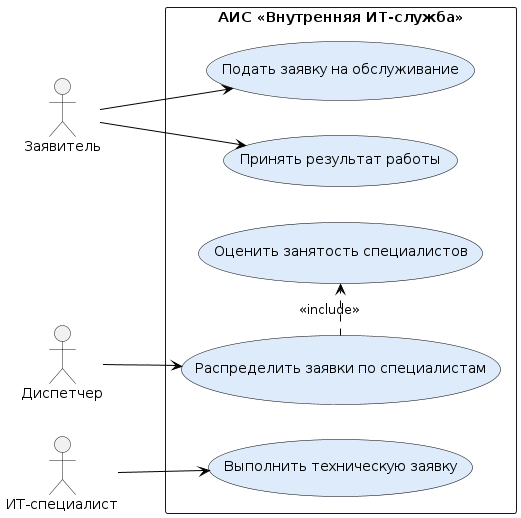

The diagram above was rendered by PlantUML. Its source (embedded in the PNG):
@startuml
left to right direction
skinparam packageStyle rectangle

skinparam usecase {
  BackgroundColor #DDEBFA
  BorderColor #000000
  ArrowColor #000000
}

actor "Заявитель" as Applicant
actor "Диспетчер" as Dispatcher
actor "ИТ-специалист" as Specialist

rectangle "АИС «Внутренняя ИТ-служба»" {
  usecase "Подать заявку на обслуживание" as UC1
  usecase "Принять результат работы" as UC2
  usecase "Распределить заявки по специалистам" as UC3
  usecase "Оценить занятость специалистов" as UC4
  usecase "Выполнить техническую заявку" as UC5
  
  UC3 .> UC4 : <<include>>
}

Applicant --> UC1
Applicant --> UC2

Dispatcher --> UC3

Specialist --> UC5
@enduml